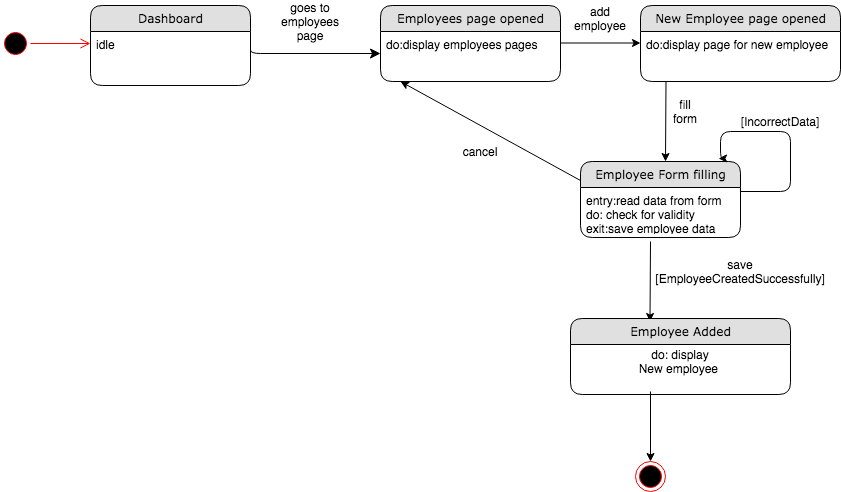

The diagram above was exported from draw.io. Its source (the exported page's mxGraphModel, read from the mxfile embedded in the PNG):
<mxGraphModel dx="946" dy="597" grid="1" gridSize="10" guides="1" tooltips="1" connect="1" arrows="1" fold="1" page="1" pageScale="1" pageWidth="1100" pageHeight="850" background="#ffffff" math="0" shadow="0">
  <root>
    <mxCell id="0" />
    <mxCell id="1" parent="0" />
    <mxCell id="21ea969265ad0168-6" value="Dashboard" style="swimlane;html=1;fontStyle=0;childLayout=stackLayout;horizontal=1;startSize=26;fillColor=#e0e0e0;horizontalStack=0;resizeParent=1;resizeLast=0;collapsible=1;marginBottom=0;swimlaneFillColor=#ffffff;align=center;rounded=1;shadow=0;comic=0;labelBackgroundColor=none;strokeWidth=1;fontFamily=Verdana;fontSize=12" parent="1" vertex="1">
      <mxGeometry x="160" y="74" width="160" height="80" as="geometry" />
    </mxCell>
    <mxCell id="21ea969265ad0168-8" value="idle" style="text;html=1;strokeColor=none;fillColor=none;spacingLeft=4;spacingRight=4;whiteSpace=wrap;overflow=hidden;rotatable=0;points=[[0,0.5],[1,0.5]];portConstraint=eastwest;" parent="21ea969265ad0168-6" vertex="1">
      <mxGeometry y="26" width="160" height="54" as="geometry" />
    </mxCell>
    <mxCell id="21ea969265ad0168-36" style="edgeStyle=orthogonalEdgeStyle;html=1;labelBackgroundColor=none;startFill=0;startSize=8;endFill=1;endSize=8;fontFamily=Verdana;fontSize=12;entryX=0;entryY=0.5;entryDx=0;entryDy=0;" parent="1" target="BLEFrle1ULVc5vWn8EwS-2" edge="1">
      <mxGeometry relative="1" as="geometry">
        <mxPoint x="440" y="120" as="targetPoint" />
        <Array as="points">
          <mxPoint x="320" y="122" />
          <mxPoint x="450" y="122" />
        </Array>
        <mxPoint x="320" y="115" as="sourcePoint" />
      </mxGeometry>
    </mxCell>
    <mxCell id="rdV9_6l6kC6E4xn4P61S-1" value="goes to employees&lt;br&gt;page" style="text;html=1;strokeColor=none;fillColor=none;align=center;verticalAlign=middle;whiteSpace=wrap;rounded=0;" parent="1" vertex="1">
      <mxGeometry x="360" y="80" width="40" height="20" as="geometry" />
    </mxCell>
    <mxCell id="rdV9_6l6kC6E4xn4P61S-27" value="" style="ellipse;html=1;shape=startState;fillColor=#000000;strokeColor=#ff0000;" parent="1" vertex="1">
      <mxGeometry x="70" y="97" width="30" height="30" as="geometry" />
    </mxCell>
    <mxCell id="rdV9_6l6kC6E4xn4P61S-28" value="" style="edgeStyle=orthogonalEdgeStyle;html=1;verticalAlign=bottom;endArrow=open;endSize=8;strokeColor=#ff0000;" parent="1" source="rdV9_6l6kC6E4xn4P61S-27" edge="1">
      <mxGeometry relative="1" as="geometry">
        <mxPoint x="160" y="112" as="targetPoint" />
      </mxGeometry>
    </mxCell>
    <mxCell id="BLEFrle1ULVc5vWn8EwS-7" value="" style="endArrow=classic;html=1;" parent="1" edge="1">
      <mxGeometry width="50" height="50" relative="1" as="geometry">
        <mxPoint x="735.5" y="150" as="sourcePoint" />
        <mxPoint x="735" y="230" as="targetPoint" />
      </mxGeometry>
    </mxCell>
    <mxCell id="BLEFrle1ULVc5vWn8EwS-5" value="Employee Form filling" style="swimlane;html=1;fontStyle=0;childLayout=stackLayout;horizontal=1;startSize=26;fillColor=#e0e0e0;horizontalStack=0;resizeParent=1;resizeLast=0;collapsible=1;marginBottom=0;swimlaneFillColor=#ffffff;align=center;rounded=1;shadow=0;comic=0;labelBackgroundColor=none;strokeWidth=1;fontFamily=Verdana;fontSize=12" parent="1" vertex="1">
      <mxGeometry x="650" y="230" width="160" height="76" as="geometry" />
    </mxCell>
    <mxCell id="BLEFrle1ULVc5vWn8EwS-6" value="entry:read data from form&lt;br&gt;do: check for validity&lt;br&gt;exit:save employee data" style="text;html=1;strokeColor=none;fillColor=none;spacingLeft=4;spacingRight=4;whiteSpace=wrap;overflow=hidden;rotatable=0;points=[[0,0.5],[1,0.5]];portConstraint=eastwest;" parent="BLEFrle1ULVc5vWn8EwS-5" vertex="1">
      <mxGeometry y="26" width="160" height="44" as="geometry" />
    </mxCell>
    <mxCell id="BLEFrle1ULVc5vWn8EwS-9" value="" style="endArrow=classic;html=1;" parent="1" edge="1">
      <mxGeometry width="50" height="50" relative="1" as="geometry">
        <mxPoint x="720" y="310" as="sourcePoint" />
        <mxPoint x="719.5" y="390" as="targetPoint" />
      </mxGeometry>
    </mxCell>
    <mxCell id="BLEFrle1ULVc5vWn8EwS-12" value="save [EmployeeCreatedSuccessfully]" style="text;html=1;strokeColor=none;fillColor=none;align=center;verticalAlign=middle;whiteSpace=wrap;rounded=0;" parent="1" vertex="1">
      <mxGeometry x="790" y="330" width="40" height="20" as="geometry" />
    </mxCell>
    <mxCell id="BLEFrle1ULVc5vWn8EwS-13" value="fill form" style="text;html=1;strokeColor=none;fillColor=none;align=center;verticalAlign=middle;whiteSpace=wrap;rounded=0;" parent="1" vertex="1">
      <mxGeometry x="735" y="170" width="40" height="20" as="geometry" />
    </mxCell>
    <mxCell id="BLEFrle1ULVc5vWn8EwS-14" value="" style="endArrow=classic;html=1;" parent="1" edge="1">
      <mxGeometry width="50" height="50" relative="1" as="geometry">
        <mxPoint x="630" y="111.5" as="sourcePoint" />
        <mxPoint x="710" y="111.5" as="targetPoint" />
      </mxGeometry>
    </mxCell>
    <mxCell id="BLEFrle1ULVc5vWn8EwS-16" value="add employee" style="text;html=1;strokeColor=none;fillColor=none;align=center;verticalAlign=middle;whiteSpace=wrap;rounded=0;" parent="1" vertex="1">
      <mxGeometry x="650" y="77" width="40" height="20" as="geometry" />
    </mxCell>
    <mxCell id="BLEFrle1ULVc5vWn8EwS-17" value="" style="ellipse;html=1;shape=endState;fillColor=#000000;strokeColor=#ff0000;" parent="1" vertex="1">
      <mxGeometry x="705" y="530" width="30" height="30" as="geometry" />
    </mxCell>
    <mxCell id="BLEFrle1ULVc5vWn8EwS-18" value="Employee Added" style="swimlane;html=1;fontStyle=0;childLayout=stackLayout;horizontal=1;startSize=26;fillColor=#e0e0e0;horizontalStack=0;resizeParent=1;resizeLast=0;collapsible=1;marginBottom=0;swimlaneFillColor=#ffffff;align=center;rounded=1;shadow=0;comic=0;labelBackgroundColor=none;strokeWidth=1;fontFamily=Verdana;fontSize=12" parent="1" vertex="1">
      <mxGeometry x="640" y="387" width="220" height="76" as="geometry" />
    </mxCell>
    <mxCell id="2cfO8YTzdwCPnUAsAqQh-7" value="&lt;br&gt;do: display&lt;br&gt;New employee&amp;nbsp;" style="text;html=1;strokeColor=none;fillColor=none;align=center;verticalAlign=middle;whiteSpace=wrap;rounded=0;" parent="BLEFrle1ULVc5vWn8EwS-18" vertex="1">
      <mxGeometry y="26" width="220" height="20" as="geometry" />
    </mxCell>
    <mxCell id="BLEFrle1ULVc5vWn8EwS-20" value="" style="endArrow=classic;html=1;" parent="1" edge="1">
      <mxGeometry width="50" height="50" relative="1" as="geometry">
        <mxPoint x="720" y="460" as="sourcePoint" />
        <mxPoint x="720" y="530" as="targetPoint" />
      </mxGeometry>
    </mxCell>
    <mxCell id="BLEFrle1ULVc5vWn8EwS-21" value="" style="endArrow=classic;html=1;exitX=0;exitY=0.25;exitDx=0;exitDy=0;" parent="1" source="BLEFrle1ULVc5vWn8EwS-5" edge="1">
      <mxGeometry width="50" height="50" relative="1" as="geometry">
        <mxPoint x="680" y="260" as="sourcePoint" />
        <mxPoint x="470" y="150" as="targetPoint" />
      </mxGeometry>
    </mxCell>
    <mxCell id="BLEFrle1ULVc5vWn8EwS-22" value="cancel" style="text;html=1;strokeColor=none;fillColor=none;align=center;verticalAlign=middle;whiteSpace=wrap;rounded=0;" parent="1" vertex="1">
      <mxGeometry x="530" y="210" width="40" height="20" as="geometry" />
    </mxCell>
    <mxCell id="2cfO8YTzdwCPnUAsAqQh-3" value="" style="edgeStyle=segmentEdgeStyle;endArrow=classic;html=1;entryX=0.863;entryY=-0.039;entryDx=0;entryDy=0;entryPerimeter=0;" parent="1" target="BLEFrle1ULVc5vWn8EwS-5" edge="1">
      <mxGeometry width="50" height="50" relative="1" as="geometry">
        <mxPoint x="810" y="260" as="sourcePoint" />
        <mxPoint x="790" y="200" as="targetPoint" />
        <Array as="points">
          <mxPoint x="860" y="260" />
          <mxPoint x="860" y="200" />
          <mxPoint x="790" y="200" />
          <mxPoint x="790" y="227" />
        </Array>
      </mxGeometry>
    </mxCell>
    <mxCell id="2cfO8YTzdwCPnUAsAqQh-6" value="[IncorrectData]" style="text;html=1;strokeColor=none;fillColor=none;align=center;verticalAlign=middle;whiteSpace=wrap;rounded=0;" parent="1" vertex="1">
      <mxGeometry x="830" y="180" width="40" height="20" as="geometry" />
    </mxCell>
    <mxCell id="BLEFrle1ULVc5vWn8EwS-3" value="New Employee page opened" style="swimlane;html=1;fontStyle=0;childLayout=stackLayout;horizontal=1;startSize=26;fillColor=#e0e0e0;horizontalStack=0;resizeParent=1;resizeLast=0;collapsible=1;marginBottom=0;swimlaneFillColor=#ffffff;align=center;rounded=1;shadow=0;comic=0;labelBackgroundColor=none;strokeWidth=1;fontFamily=Verdana;fontSize=12" parent="1" vertex="1">
      <mxGeometry x="710" y="74" width="200" height="76" as="geometry" />
    </mxCell>
    <mxCell id="BLEFrle1ULVc5vWn8EwS-4" value="do:display page for new employee" style="text;html=1;strokeColor=none;fillColor=none;spacingLeft=4;spacingRight=4;whiteSpace=wrap;overflow=hidden;rotatable=0;points=[[0,0.5],[1,0.5]];portConstraint=eastwest;" parent="BLEFrle1ULVc5vWn8EwS-3" vertex="1">
      <mxGeometry y="26" width="200" height="44" as="geometry" />
    </mxCell>
    <mxCell id="BLEFrle1ULVc5vWn8EwS-1" value="Employees page opened" style="swimlane;html=1;fontStyle=0;childLayout=stackLayout;horizontal=1;startSize=26;fillColor=#e0e0e0;horizontalStack=0;resizeParent=1;resizeLast=0;collapsible=1;marginBottom=0;swimlaneFillColor=#ffffff;align=center;rounded=1;shadow=0;comic=0;labelBackgroundColor=none;strokeWidth=1;fontFamily=Verdana;fontSize=12" parent="1" vertex="1">
      <mxGeometry x="450" y="74" width="180" height="76" as="geometry" />
    </mxCell>
    <mxCell id="BLEFrle1ULVc5vWn8EwS-2" value="do:display employees pages" style="text;html=1;strokeColor=none;fillColor=none;spacingLeft=4;spacingRight=4;whiteSpace=wrap;overflow=hidden;rotatable=0;points=[[0,0.5],[1,0.5]];portConstraint=eastwest;" parent="BLEFrle1ULVc5vWn8EwS-1" vertex="1">
      <mxGeometry y="26" width="180" height="44" as="geometry" />
    </mxCell>
  </root>
</mxGraphModel>